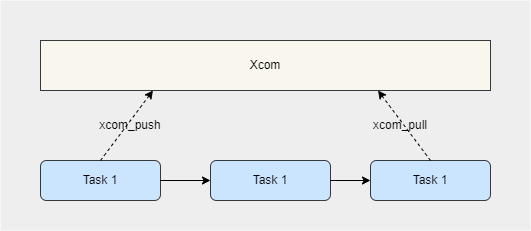

The diagram above was exported from draw.io. Its source (the exported page's mxGraphModel, read from the mxfile embedded in the PNG):
<mxGraphModel dx="1069" dy="647" grid="1" gridSize="10" guides="1" tooltips="1" connect="1" arrows="1" fold="1" page="1" pageScale="1" pageWidth="1654" pageHeight="2336" math="0" shadow="0">
  <root>
    <mxCell id="0" />
    <mxCell id="1" parent="0" />
    <mxCell id="17" value="" style="rounded=0;whiteSpace=wrap;html=1;fillColor=#eeeeee;strokeColor=none;" vertex="1" parent="1">
      <mxGeometry x="70" y="120" width="530" height="230" as="geometry" />
    </mxCell>
    <mxCell id="2" value="Xcom" style="rounded=0;whiteSpace=wrap;html=1;fillColor=#f9f7ed;strokeColor=#36393d;fontColor=#000000;" vertex="1" parent="1">
      <mxGeometry x="110" y="160" width="450" height="50" as="geometry" />
    </mxCell>
    <mxCell id="3" value="Task 1" style="rounded=1;whiteSpace=wrap;html=1;fillColor=#cce5ff;strokeColor=#36393d;fontColor=#000000;" vertex="1" parent="1">
      <mxGeometry x="110" y="280" width="120" height="40" as="geometry" />
    </mxCell>
    <mxCell id="4" value="Task 1" style="rounded=1;whiteSpace=wrap;html=1;fillColor=#cce5ff;strokeColor=#36393d;fontColor=#000000;" vertex="1" parent="1">
      <mxGeometry x="280" y="280" width="120" height="40" as="geometry" />
    </mxCell>
    <mxCell id="5" value="Task 1" style="rounded=1;whiteSpace=wrap;html=1;fillColor=#cce5ff;strokeColor=#36393d;fontColor=#000000;" vertex="1" parent="1">
      <mxGeometry x="440" y="280" width="120" height="40" as="geometry" />
    </mxCell>
    <mxCell id="7" value="" style="endArrow=classic;html=1;exitX=0.5;exitY=0;exitDx=0;exitDy=0;entryX=0.25;entryY=1;entryDx=0;entryDy=0;dashed=1;" edge="1" parent="1" source="3" target="2">
      <mxGeometry width="50" height="50" relative="1" as="geometry">
        <mxPoint x="640" y="360" as="sourcePoint" />
        <mxPoint x="690" y="310" as="targetPoint" />
      </mxGeometry>
    </mxCell>
    <mxCell id="9" value="" style="endArrow=classic;html=1;exitX=0.5;exitY=0;exitDx=0;exitDy=0;entryX=0.75;entryY=1;entryDx=0;entryDy=0;dashed=1;" edge="1" parent="1" source="5" target="2">
      <mxGeometry width="50" height="50" relative="1" as="geometry">
        <mxPoint x="180" y="290" as="sourcePoint" />
        <mxPoint x="232.5" y="220" as="targetPoint" />
      </mxGeometry>
    </mxCell>
    <mxCell id="10" value="" style="endArrow=classic;html=1;fontColor=#000000;exitX=1;exitY=0.5;exitDx=0;exitDy=0;" edge="1" parent="1" source="3">
      <mxGeometry width="50" height="50" relative="1" as="geometry">
        <mxPoint x="520" y="360" as="sourcePoint" />
        <mxPoint x="280" y="300" as="targetPoint" />
      </mxGeometry>
    </mxCell>
    <mxCell id="11" value="" style="endArrow=classic;html=1;fontColor=#000000;exitX=1;exitY=0.5;exitDx=0;exitDy=0;entryX=0;entryY=0.5;entryDx=0;entryDy=0;" edge="1" parent="1" source="4" target="5">
      <mxGeometry width="50" height="50" relative="1" as="geometry">
        <mxPoint x="240" y="310" as="sourcePoint" />
        <mxPoint x="290" y="310" as="targetPoint" />
      </mxGeometry>
    </mxCell>
    <mxCell id="13" value="xcom_push" style="text;html=1;strokeColor=none;fillColor=none;align=center;verticalAlign=middle;whiteSpace=wrap;rounded=0;fontColor=#000000;" vertex="1" parent="1">
      <mxGeometry x="170" y="230" width="60" height="30" as="geometry" />
    </mxCell>
    <mxCell id="14" value="xcom_pull" style="text;html=1;strokeColor=none;fillColor=none;align=center;verticalAlign=middle;whiteSpace=wrap;rounded=0;fontColor=#000000;" vertex="1" parent="1">
      <mxGeometry x="440" y="230" width="60" height="30" as="geometry" />
    </mxCell>
  </root>
</mxGraphModel>